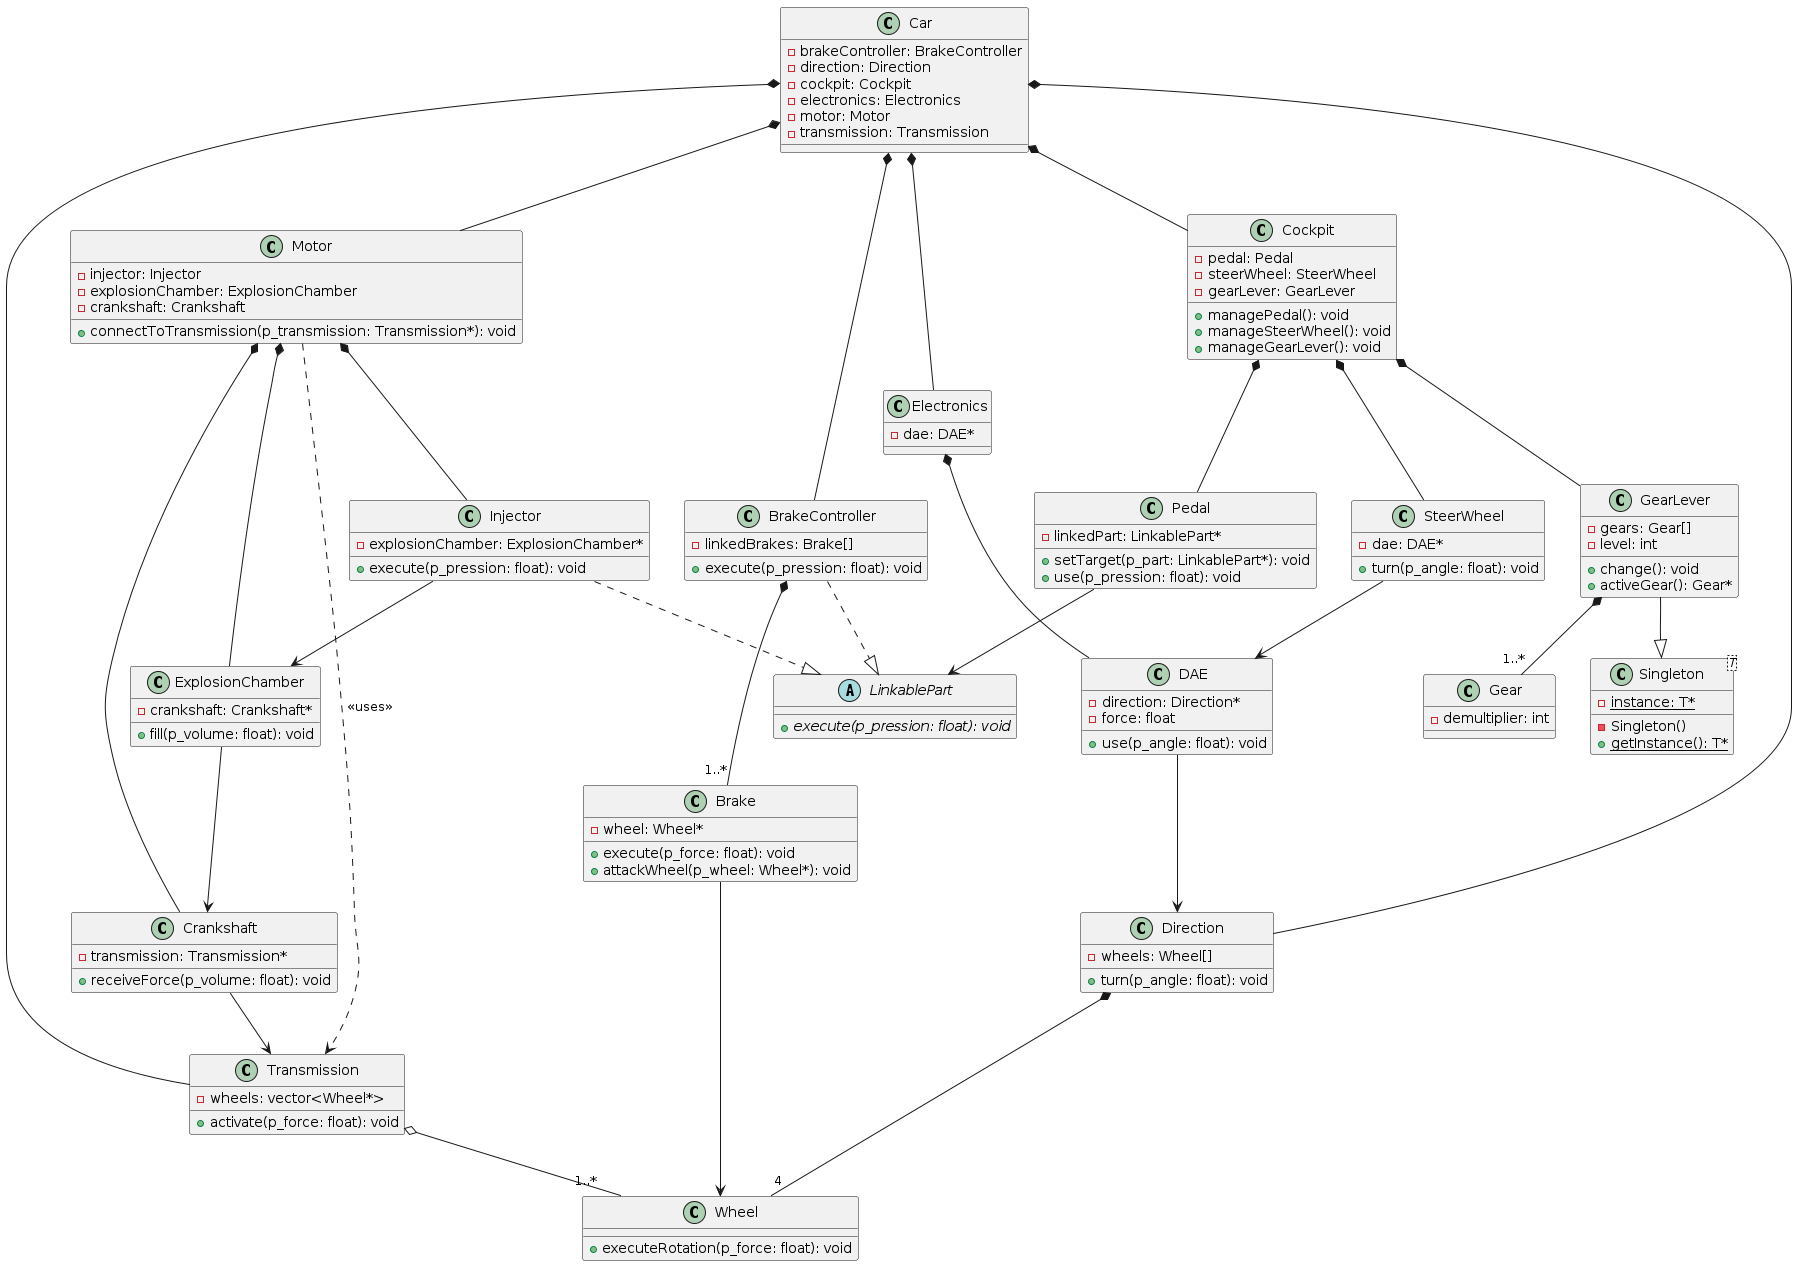

The diagram above was rendered by PlantUML. Its source (embedded in the PNG):
@startuml Subject

/' Interface/Abstract Class '/
abstract class LinkablePart {
  + {abstract} execute(p_pression: float): void
}

/' Basic Components '/
class Wheel {
  + executeRotation(p_force: float): void
}

class Gear {
  - demultiplier: int
}

/' Singleton Pattern '/
class "Singleton<T>" as Singleton {
  - {static} instance: T*
  - Singleton()
  + {static} getInstance(): T*
}

class GearLever {
  - gears: Gear[]
  - level: int
  + change(): void
  + activeGear(): Gear*
}

/' Transmission System '/
class Transmission {
  - wheels: vector<Wheel*>
  + activate(p_force: float): void
}

class Crankshaft {
  - transmission: Transmission*
  + receiveForce(p_volume: float): void
}

class ExplosionChamber {
  - crankshaft: Crankshaft*
  + fill(p_volume: float): void
}

class Injector {
  - explosionChamber: ExplosionChamber*
  + execute(p_pression: float): void
}

class Motor {
  - injector: Injector
  - explosionChamber: ExplosionChamber
  - crankshaft: Crankshaft
  + connectToTransmission(p_transmission: Transmission*): void
}

/' Control Systems '/
class Pedal {
  - linkedPart: LinkablePart*
  + setTarget(p_part: LinkablePart*): void
  + use(p_pression: float): void
}

class Direction {
  - wheels: Wheel[]
  + turn(p_angle: float): void
}

class DAE {
  - direction: Direction*
  - force: float
  + use(p_angle: float): void
}

class SteerWheel {
  - dae: DAE*
  + turn(p_angle: float): void
}

class Brake {
  - wheel: Wheel*
  + execute(p_force: float): void
  + attackWheel(p_wheel: Wheel*): void
}

class BrakeController {
  - linkedBrakes: Brake[]
  + execute(p_pression: float): void
}

/' High Level Components '/
class Cockpit {
  - pedal: Pedal
  - steerWheel: SteerWheel
  - gearLever: GearLever
  + managePedal(): void
  + manageSteerWheel(): void
  + manageGearLever(): void
}

class Electronics {
  - dae: DAE*
}

class Car {
  - brakeController: BrakeController
  - direction: Direction
  - cockpit: Cockpit
  - electronics: Electronics
  - motor: Motor
  - transmission: Transmission
}

/' Inheritance '/
GearLever --|> Singleton
Injector ..|> LinkablePart
BrakeController ..|> LinkablePart

/' Composition (filled diamond) '/
Car *-- BrakeController
Car *-- Direction
Car *-- Transmission
Car *-- Motor
Car *-- Electronics
Car *-- Cockpit

Motor *-- Injector
Motor *-- ExplosionChamber
Motor *-- Crankshaft

Cockpit *-- Pedal
Cockpit *-- SteerWheel
Cockpit *-- GearLever

GearLever *-- "1..*" Gear
Direction *-- "4" Wheel
BrakeController *-- "1..*" Brake

Electronics *-- DAE

/' Aggregation (hollow diamond) '/
Transmission o-- "1..*" Wheel

/' Association '/
Crankshaft --> Transmission
ExplosionChamber --> Crankshaft
Injector --> ExplosionChamber
Pedal --> LinkablePart
Brake --> Wheel
SteerWheel --> DAE
DAE --> Direction
Motor ..> Transmission : <<uses>>

@enduml